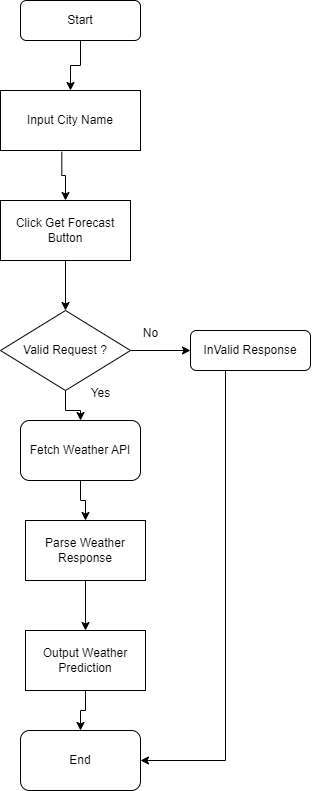

The diagram above was exported from draw.io. Its source (the exported page's mxGraphModel, read from the mxfile embedded in the PNG):
<mxGraphModel dx="794" dy="420" grid="1" gridSize="10" guides="1" tooltips="1" connect="1" arrows="1" fold="1" page="1" pageScale="1" pageWidth="827" pageHeight="1169" math="0" shadow="0">
  <root>
    <mxCell id="WIyWlLk6GJQsqaUBKTNV-0" />
    <mxCell id="WIyWlLk6GJQsqaUBKTNV-1" parent="WIyWlLk6GJQsqaUBKTNV-0" />
    <mxCell id="G_j-OkfxPlP7MJfzodlm-29" value="" style="edgeStyle=orthogonalEdgeStyle;rounded=0;orthogonalLoop=1;jettySize=auto;html=1;" edge="1" parent="WIyWlLk6GJQsqaUBKTNV-1" source="WIyWlLk6GJQsqaUBKTNV-3" target="G_j-OkfxPlP7MJfzodlm-0">
      <mxGeometry relative="1" as="geometry" />
    </mxCell>
    <mxCell id="WIyWlLk6GJQsqaUBKTNV-3" value="Start" style="rounded=1;whiteSpace=wrap;html=1;fontSize=12;glass=0;strokeWidth=1;shadow=0;" parent="WIyWlLk6GJQsqaUBKTNV-1" vertex="1">
      <mxGeometry x="160" y="80" width="120" height="40" as="geometry" />
    </mxCell>
    <mxCell id="G_j-OkfxPlP7MJfzodlm-24" style="edgeStyle=orthogonalEdgeStyle;rounded=0;orthogonalLoop=1;jettySize=auto;html=1;entryX=1;entryY=0.5;entryDx=0;entryDy=0;" edge="1" parent="WIyWlLk6GJQsqaUBKTNV-1" target="G_j-OkfxPlP7MJfzodlm-22">
      <mxGeometry relative="1" as="geometry">
        <mxPoint x="410" y="841.3333129882812" as="targetPoint" />
        <mxPoint x="450" y="440" as="sourcePoint" />
      </mxGeometry>
    </mxCell>
    <mxCell id="WIyWlLk6GJQsqaUBKTNV-12" value="InValid Response" style="rounded=1;whiteSpace=wrap;html=1;fontSize=12;glass=0;strokeWidth=1;shadow=0;" parent="WIyWlLk6GJQsqaUBKTNV-1" vertex="1">
      <mxGeometry x="330" y="410" width="120" height="40" as="geometry" />
    </mxCell>
    <mxCell id="G_j-OkfxPlP7MJfzodlm-28" value="" style="edgeStyle=orthogonalEdgeStyle;rounded=0;orthogonalLoop=1;jettySize=auto;html=1;exitX=0.438;exitY=1.022;exitDx=0;exitDy=0;exitPerimeter=0;" edge="1" parent="WIyWlLk6GJQsqaUBKTNV-1" source="G_j-OkfxPlP7MJfzodlm-0" target="G_j-OkfxPlP7MJfzodlm-1">
      <mxGeometry relative="1" as="geometry" />
    </mxCell>
    <mxCell id="G_j-OkfxPlP7MJfzodlm-0" value="Input City Name" style="rounded=0;whiteSpace=wrap;html=1;" vertex="1" parent="WIyWlLk6GJQsqaUBKTNV-1">
      <mxGeometry x="140" y="170" width="140" height="60" as="geometry" />
    </mxCell>
    <mxCell id="G_j-OkfxPlP7MJfzodlm-26" value="" style="edgeStyle=orthogonalEdgeStyle;rounded=0;orthogonalLoop=1;jettySize=auto;html=1;entryX=0.5;entryY=0;entryDx=0;entryDy=0;" edge="1" parent="WIyWlLk6GJQsqaUBKTNV-1" source="G_j-OkfxPlP7MJfzodlm-1" target="G_j-OkfxPlP7MJfzodlm-2">
      <mxGeometry relative="1" as="geometry" />
    </mxCell>
    <mxCell id="G_j-OkfxPlP7MJfzodlm-1" value="Click Get Forecast Button" style="rounded=0;whiteSpace=wrap;html=1;" vertex="1" parent="WIyWlLk6GJQsqaUBKTNV-1">
      <mxGeometry x="140" y="280" width="130" height="60" as="geometry" />
    </mxCell>
    <mxCell id="G_j-OkfxPlP7MJfzodlm-13" value="" style="edgeStyle=orthogonalEdgeStyle;rounded=0;orthogonalLoop=1;jettySize=auto;html=1;" edge="1" parent="WIyWlLk6GJQsqaUBKTNV-1" source="G_j-OkfxPlP7MJfzodlm-2" target="WIyWlLk6GJQsqaUBKTNV-12">
      <mxGeometry relative="1" as="geometry" />
    </mxCell>
    <mxCell id="G_j-OkfxPlP7MJfzodlm-16" value="" style="edgeStyle=orthogonalEdgeStyle;rounded=0;orthogonalLoop=1;jettySize=auto;html=1;" edge="1" parent="WIyWlLk6GJQsqaUBKTNV-1" source="G_j-OkfxPlP7MJfzodlm-2" target="G_j-OkfxPlP7MJfzodlm-15">
      <mxGeometry relative="1" as="geometry" />
    </mxCell>
    <mxCell id="G_j-OkfxPlP7MJfzodlm-2" value="Valid Request ?" style="rhombus;whiteSpace=wrap;html=1;" vertex="1" parent="WIyWlLk6GJQsqaUBKTNV-1">
      <mxGeometry x="140" y="390" width="130" height="80" as="geometry" />
    </mxCell>
    <mxCell id="G_j-OkfxPlP7MJfzodlm-14" value="No" style="text;html=1;align=center;verticalAlign=middle;resizable=0;points=[];autosize=1;strokeColor=none;fillColor=none;" vertex="1" parent="WIyWlLk6GJQsqaUBKTNV-1">
      <mxGeometry x="270" y="398" width="40" height="30" as="geometry" />
    </mxCell>
    <mxCell id="G_j-OkfxPlP7MJfzodlm-19" value="" style="edgeStyle=orthogonalEdgeStyle;rounded=0;orthogonalLoop=1;jettySize=auto;html=1;" edge="1" parent="WIyWlLk6GJQsqaUBKTNV-1" source="G_j-OkfxPlP7MJfzodlm-15" target="G_j-OkfxPlP7MJfzodlm-18">
      <mxGeometry relative="1" as="geometry" />
    </mxCell>
    <mxCell id="G_j-OkfxPlP7MJfzodlm-15" value="Fetch Weather API" style="rounded=1;whiteSpace=wrap;html=1;" vertex="1" parent="WIyWlLk6GJQsqaUBKTNV-1">
      <mxGeometry x="160" y="500" width="120" height="60" as="geometry" />
    </mxCell>
    <mxCell id="G_j-OkfxPlP7MJfzodlm-17" value="Yes" style="text;html=1;align=center;verticalAlign=middle;resizable=0;points=[];autosize=1;strokeColor=none;fillColor=none;" vertex="1" parent="WIyWlLk6GJQsqaUBKTNV-1">
      <mxGeometry x="220" y="458" width="40" height="30" as="geometry" />
    </mxCell>
    <mxCell id="G_j-OkfxPlP7MJfzodlm-21" value="" style="edgeStyle=orthogonalEdgeStyle;rounded=0;orthogonalLoop=1;jettySize=auto;html=1;" edge="1" parent="WIyWlLk6GJQsqaUBKTNV-1" source="G_j-OkfxPlP7MJfzodlm-18" target="G_j-OkfxPlP7MJfzodlm-20">
      <mxGeometry relative="1" as="geometry" />
    </mxCell>
    <mxCell id="G_j-OkfxPlP7MJfzodlm-18" value="Parse Weather Response" style="rounded=0;whiteSpace=wrap;html=1;" vertex="1" parent="WIyWlLk6GJQsqaUBKTNV-1">
      <mxGeometry x="165" y="600" width="120" height="60" as="geometry" />
    </mxCell>
    <mxCell id="G_j-OkfxPlP7MJfzodlm-23" value="" style="edgeStyle=orthogonalEdgeStyle;rounded=0;orthogonalLoop=1;jettySize=auto;html=1;" edge="1" parent="WIyWlLk6GJQsqaUBKTNV-1" source="G_j-OkfxPlP7MJfzodlm-20" target="G_j-OkfxPlP7MJfzodlm-22">
      <mxGeometry relative="1" as="geometry" />
    </mxCell>
    <mxCell id="G_j-OkfxPlP7MJfzodlm-20" value="Output Weather Prediction" style="rounded=0;whiteSpace=wrap;html=1;" vertex="1" parent="WIyWlLk6GJQsqaUBKTNV-1">
      <mxGeometry x="165" y="710" width="120" height="60" as="geometry" />
    </mxCell>
    <mxCell id="G_j-OkfxPlP7MJfzodlm-22" value="End" style="rounded=1;whiteSpace=wrap;html=1;" vertex="1" parent="WIyWlLk6GJQsqaUBKTNV-1">
      <mxGeometry x="160" y="810" width="120" height="60" as="geometry" />
    </mxCell>
  </root>
</mxGraphModel>